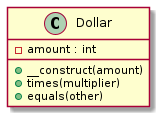

The diagram above was rendered by PlantUML. Its source (embedded in the PNG):
@startuml class-diagram
  class "Dollar" as Dollar {
    -amount : int
    +__construct(amount)
    +times(multiplier)
    +equals(other)
  }
@enduml